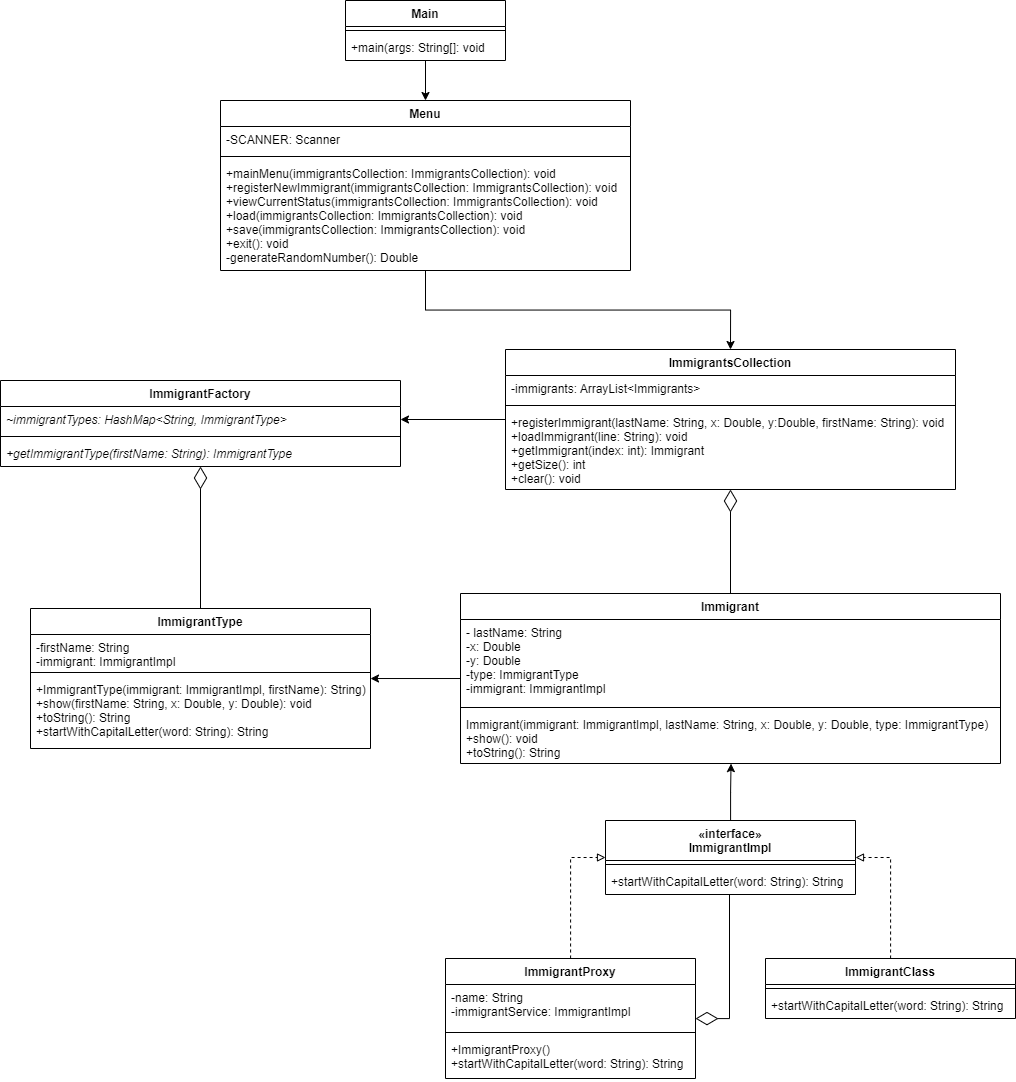

The diagram above was exported from draw.io. Its source (the exported page's mxGraphModel, read from the mxfile embedded in the PNG):
<mxGraphModel dx="840" dy="1573" grid="1" gridSize="10" guides="1" tooltips="1" connect="1" arrows="1" fold="1" page="1" pageScale="1" pageWidth="827" pageHeight="1169" math="0" shadow="0">
  <root>
    <mxCell id="0" />
    <mxCell id="1" parent="0" />
    <mxCell id="Bn9NIA5t_RnUdstBxpte-1" value="ImmigrantType" style="swimlane;fontStyle=1;align=center;verticalAlign=top;childLayout=stackLayout;horizontal=1;startSize=26;horizontalStack=0;resizeParent=1;resizeParentMax=0;resizeLast=0;collapsible=1;marginBottom=0;" parent="1" vertex="1">
      <mxGeometry x="55" y="618" width="340" height="140" as="geometry" />
    </mxCell>
    <mxCell id="Bn9NIA5t_RnUdstBxpte-2" value="-firstName: String&#10;-immigrant: ImmigrantImpl" style="text;strokeColor=none;fillColor=none;align=left;verticalAlign=top;spacingLeft=4;spacingRight=4;overflow=hidden;rotatable=0;points=[[0,0.5],[1,0.5]];portConstraint=eastwest;" parent="Bn9NIA5t_RnUdstBxpte-1" vertex="1">
      <mxGeometry y="26" width="340" height="34" as="geometry" />
    </mxCell>
    <mxCell id="Bn9NIA5t_RnUdstBxpte-3" value="" style="line;strokeWidth=1;fillColor=none;align=left;verticalAlign=middle;spacingTop=-1;spacingLeft=3;spacingRight=3;rotatable=0;labelPosition=right;points=[];portConstraint=eastwest;strokeColor=inherit;" parent="Bn9NIA5t_RnUdstBxpte-1" vertex="1">
      <mxGeometry y="60" width="340" height="8" as="geometry" />
    </mxCell>
    <mxCell id="Bn9NIA5t_RnUdstBxpte-4" value="+ImmigrantType(immigrant: ImmigrantImpl, firstName): String)&#10;+show(firstName: String, x: Double, y: Double): void&#10;+toString(): String&#10;+startWithCapitalLetter(word: String): String" style="text;strokeColor=none;fillColor=none;align=left;verticalAlign=top;spacingLeft=4;spacingRight=4;overflow=hidden;rotatable=0;points=[[0,0.5],[1,0.5]];portConstraint=eastwest;" parent="Bn9NIA5t_RnUdstBxpte-1" vertex="1">
      <mxGeometry y="68" width="340" height="72" as="geometry" />
    </mxCell>
    <mxCell id="lycG95_sbbHKnK6lgkow-29" style="edgeStyle=orthogonalEdgeStyle;rounded=0;orthogonalLoop=1;jettySize=auto;html=1;entryX=1;entryY=0.028;entryDx=0;entryDy=0;entryPerimeter=0;" parent="1" source="Bn9NIA5t_RnUdstBxpte-5" target="Bn9NIA5t_RnUdstBxpte-4" edge="1">
      <mxGeometry relative="1" as="geometry" />
    </mxCell>
    <mxCell id="Bn9NIA5t_RnUdstBxpte-5" value="Immigrant" style="swimlane;fontStyle=1;align=center;verticalAlign=top;childLayout=stackLayout;horizontal=1;startSize=26;horizontalStack=0;resizeParent=1;resizeParentMax=0;resizeLast=0;collapsible=1;marginBottom=0;" parent="1" vertex="1">
      <mxGeometry x="485" y="603" width="540" height="170" as="geometry" />
    </mxCell>
    <mxCell id="Bn9NIA5t_RnUdstBxpte-6" value="- lastName: String&#10;-x: Double&#10;-y: Double&#10;-type: ImmigrantType&#10;-immigrant: ImmigrantImpl" style="text;strokeColor=none;fillColor=none;align=left;verticalAlign=top;spacingLeft=4;spacingRight=4;overflow=hidden;rotatable=0;points=[[0,0.5],[1,0.5]];portConstraint=eastwest;" parent="Bn9NIA5t_RnUdstBxpte-5" vertex="1">
      <mxGeometry y="26" width="540" height="84" as="geometry" />
    </mxCell>
    <mxCell id="Bn9NIA5t_RnUdstBxpte-7" value="" style="line;strokeWidth=1;fillColor=none;align=left;verticalAlign=middle;spacingTop=-1;spacingLeft=3;spacingRight=3;rotatable=0;labelPosition=right;points=[];portConstraint=eastwest;strokeColor=inherit;" parent="Bn9NIA5t_RnUdstBxpte-5" vertex="1">
      <mxGeometry y="110" width="540" height="8" as="geometry" />
    </mxCell>
    <mxCell id="Bn9NIA5t_RnUdstBxpte-8" value="Immigrant(immigrant: ImmigrantImpl, lastName: String, x: Double, y: Double, type: ImmigrantType)&#10;+show(): void&#10;+toString(): String" style="text;strokeColor=none;fillColor=none;align=left;verticalAlign=top;spacingLeft=4;spacingRight=4;overflow=hidden;rotatable=0;points=[[0,0.5],[1,0.5]];portConstraint=eastwest;" parent="Bn9NIA5t_RnUdstBxpte-5" vertex="1">
      <mxGeometry y="118" width="540" height="52" as="geometry" />
    </mxCell>
    <mxCell id="lycG95_sbbHKnK6lgkow-31" style="edgeStyle=orthogonalEdgeStyle;rounded=0;orthogonalLoop=1;jettySize=auto;html=1;entryX=0.5;entryY=0;entryDx=0;entryDy=0;endArrow=none;endFill=0;startArrow=diamondThin;startFill=0;targetPerimeterSpacing=0;startSize=20;" parent="1" source="Bn9NIA5t_RnUdstBxpte-13" target="Bn9NIA5t_RnUdstBxpte-1" edge="1">
      <mxGeometry relative="1" as="geometry" />
    </mxCell>
    <mxCell id="Bn9NIA5t_RnUdstBxpte-13" value="ImmigrantFactory" style="swimlane;fontStyle=1;align=center;verticalAlign=top;childLayout=stackLayout;horizontal=1;startSize=26;horizontalStack=0;resizeParent=1;resizeParentMax=0;resizeLast=0;collapsible=1;marginBottom=0;" parent="1" vertex="1">
      <mxGeometry x="25" y="390" width="400" height="86" as="geometry" />
    </mxCell>
    <mxCell id="Bn9NIA5t_RnUdstBxpte-14" value="~immigrantTypes: HashMap&lt;String, ImmigrantType&gt;" style="text;strokeColor=none;fillColor=none;align=left;verticalAlign=top;spacingLeft=4;spacingRight=4;overflow=hidden;rotatable=0;points=[[0,0.5],[1,0.5]];portConstraint=eastwest;fontStyle=2" parent="Bn9NIA5t_RnUdstBxpte-13" vertex="1">
      <mxGeometry y="26" width="400" height="26" as="geometry" />
    </mxCell>
    <mxCell id="Bn9NIA5t_RnUdstBxpte-15" value="" style="line;strokeWidth=1;fillColor=none;align=left;verticalAlign=middle;spacingTop=-1;spacingLeft=3;spacingRight=3;rotatable=0;labelPosition=right;points=[];portConstraint=eastwest;strokeColor=inherit;" parent="Bn9NIA5t_RnUdstBxpte-13" vertex="1">
      <mxGeometry y="52" width="400" height="8" as="geometry" />
    </mxCell>
    <mxCell id="Bn9NIA5t_RnUdstBxpte-16" value="+getImmigrantType(firstName: String): ImmigrantType" style="text;strokeColor=none;fillColor=none;align=left;verticalAlign=top;spacingLeft=4;spacingRight=4;overflow=hidden;rotatable=0;points=[[0,0.5],[1,0.5]];portConstraint=eastwest;fontStyle=2" parent="Bn9NIA5t_RnUdstBxpte-13" vertex="1">
      <mxGeometry y="60" width="400" height="26" as="geometry" />
    </mxCell>
    <mxCell id="lycG95_sbbHKnK6lgkow-30" style="edgeStyle=orthogonalEdgeStyle;rounded=0;orthogonalLoop=1;jettySize=auto;html=1;entryX=1;entryY=0.5;entryDx=0;entryDy=0;" parent="1" source="Bn9NIA5t_RnUdstBxpte-17" target="Bn9NIA5t_RnUdstBxpte-14" edge="1">
      <mxGeometry relative="1" as="geometry" />
    </mxCell>
    <mxCell id="lycG95_sbbHKnK6lgkow-34" style="edgeStyle=orthogonalEdgeStyle;rounded=0;orthogonalLoop=1;jettySize=auto;html=1;entryX=0.5;entryY=0;entryDx=0;entryDy=0;startArrow=diamondThin;startFill=0;endArrow=none;endFill=0;startSize=20;sourcePerimeterSpacing=0;targetPerimeterSpacing=0;" parent="1" source="Bn9NIA5t_RnUdstBxpte-17" target="Bn9NIA5t_RnUdstBxpte-5" edge="1">
      <mxGeometry relative="1" as="geometry" />
    </mxCell>
    <mxCell id="Bn9NIA5t_RnUdstBxpte-17" value="ImmigrantsCollection" style="swimlane;fontStyle=1;align=center;verticalAlign=top;childLayout=stackLayout;horizontal=1;startSize=26;horizontalStack=0;resizeParent=1;resizeParentMax=0;resizeLast=0;collapsible=1;marginBottom=0;" parent="1" vertex="1">
      <mxGeometry x="530" y="359" width="450" height="140" as="geometry" />
    </mxCell>
    <mxCell id="Bn9NIA5t_RnUdstBxpte-18" value="-immigrants: ArrayList&lt;Immigrants&gt;" style="text;strokeColor=none;fillColor=none;align=left;verticalAlign=top;spacingLeft=4;spacingRight=4;overflow=hidden;rotatable=0;points=[[0,0.5],[1,0.5]];portConstraint=eastwest;" parent="Bn9NIA5t_RnUdstBxpte-17" vertex="1">
      <mxGeometry y="26" width="450" height="26" as="geometry" />
    </mxCell>
    <mxCell id="Bn9NIA5t_RnUdstBxpte-19" value="" style="line;strokeWidth=1;fillColor=none;align=left;verticalAlign=middle;spacingTop=-1;spacingLeft=3;spacingRight=3;rotatable=0;labelPosition=right;points=[];portConstraint=eastwest;strokeColor=inherit;" parent="Bn9NIA5t_RnUdstBxpte-17" vertex="1">
      <mxGeometry y="52" width="450" height="8" as="geometry" />
    </mxCell>
    <mxCell id="Bn9NIA5t_RnUdstBxpte-20" value="+registerImmigrant(lastName: String, x: Double, y:Double, firstName: String): void&#10;+loadImmigrant(line: String): void&#10;+getImmigrant(index: int): Immigrant&#10;+getSize(): int&#10;+clear(): void" style="text;strokeColor=none;fillColor=none;align=left;verticalAlign=top;spacingLeft=4;spacingRight=4;overflow=hidden;rotatable=0;points=[[0,0.5],[1,0.5]];portConstraint=eastwest;" parent="Bn9NIA5t_RnUdstBxpte-17" vertex="1">
      <mxGeometry y="60" width="450" height="80" as="geometry" />
    </mxCell>
    <mxCell id="Bx7iyMGsKwNQcdBEqFeZ-13" style="edgeStyle=orthogonalEdgeStyle;rounded=0;orthogonalLoop=1;jettySize=auto;html=1;entryX=1;entryY=0.5;entryDx=0;entryDy=0;dashed=1;endArrow=block;endFill=0;" edge="1" parent="1" source="lycG95_sbbHKnK6lgkow-1" target="lycG95_sbbHKnK6lgkow-5">
      <mxGeometry relative="1" as="geometry" />
    </mxCell>
    <mxCell id="lycG95_sbbHKnK6lgkow-1" value="ImmigrantClass" style="swimlane;fontStyle=1;align=center;verticalAlign=top;childLayout=stackLayout;horizontal=1;startSize=26;horizontalStack=0;resizeParent=1;resizeParentMax=0;resizeLast=0;collapsible=1;marginBottom=0;" parent="1" vertex="1">
      <mxGeometry x="790" y="968" width="250" height="60" as="geometry" />
    </mxCell>
    <mxCell id="lycG95_sbbHKnK6lgkow-3" value="" style="line;strokeWidth=1;fillColor=none;align=left;verticalAlign=middle;spacingTop=-1;spacingLeft=3;spacingRight=3;rotatable=0;labelPosition=right;points=[];portConstraint=eastwest;strokeColor=inherit;" parent="lycG95_sbbHKnK6lgkow-1" vertex="1">
      <mxGeometry y="26" width="250" height="8" as="geometry" />
    </mxCell>
    <mxCell id="lycG95_sbbHKnK6lgkow-4" value="+startWithCapitalLetter(word: String): String" style="text;strokeColor=none;fillColor=none;align=left;verticalAlign=top;spacingLeft=4;spacingRight=4;overflow=hidden;rotatable=0;points=[[0,0.5],[1,0.5]];portConstraint=eastwest;" parent="lycG95_sbbHKnK6lgkow-1" vertex="1">
      <mxGeometry y="34" width="250" height="26" as="geometry" />
    </mxCell>
    <mxCell id="Bx7iyMGsKwNQcdBEqFeZ-15" style="edgeStyle=orthogonalEdgeStyle;rounded=0;orthogonalLoop=1;jettySize=auto;html=1;entryX=0.501;entryY=1.002;entryDx=0;entryDy=0;entryPerimeter=0;startArrow=none;startFill=0;endArrow=classic;endFill=1;startSize=20;" edge="1" parent="1" source="lycG95_sbbHKnK6lgkow-5" target="Bn9NIA5t_RnUdstBxpte-8">
      <mxGeometry relative="1" as="geometry" />
    </mxCell>
    <mxCell id="lycG95_sbbHKnK6lgkow-5" value="«interface»&#10;ImmigrantImpl" style="swimlane;fontStyle=1;align=center;verticalAlign=top;childLayout=stackLayout;horizontal=1;startSize=40;horizontalStack=0;resizeParent=1;resizeParentMax=0;resizeLast=0;collapsible=1;marginBottom=0;" parent="1" vertex="1">
      <mxGeometry x="630" y="830" width="250" height="74" as="geometry">
        <mxRectangle x="370" y="360" width="120" height="40" as="alternateBounds" />
      </mxGeometry>
    </mxCell>
    <mxCell id="lycG95_sbbHKnK6lgkow-7" value="" style="line;strokeWidth=1;fillColor=none;align=left;verticalAlign=middle;spacingTop=-1;spacingLeft=3;spacingRight=3;rotatable=0;labelPosition=right;points=[];portConstraint=eastwest;strokeColor=inherit;" parent="lycG95_sbbHKnK6lgkow-5" vertex="1">
      <mxGeometry y="40" width="250" height="8" as="geometry" />
    </mxCell>
    <mxCell id="lycG95_sbbHKnK6lgkow-8" value="+startWithCapitalLetter(word: String): String" style="text;strokeColor=none;fillColor=none;align=left;verticalAlign=top;spacingLeft=4;spacingRight=4;overflow=hidden;rotatable=0;points=[[0,0.5],[1,0.5]];portConstraint=eastwest;" parent="lycG95_sbbHKnK6lgkow-5" vertex="1">
      <mxGeometry y="48" width="250" height="26" as="geometry" />
    </mxCell>
    <mxCell id="lycG95_sbbHKnK6lgkow-27" style="edgeStyle=orthogonalEdgeStyle;rounded=0;orthogonalLoop=1;jettySize=auto;html=1;entryX=0.5;entryY=0;entryDx=0;entryDy=0;" parent="1" source="lycG95_sbbHKnK6lgkow-23" edge="1">
      <mxGeometry relative="1" as="geometry">
        <mxPoint x="450" y="110" as="targetPoint" />
      </mxGeometry>
    </mxCell>
    <mxCell id="lycG95_sbbHKnK6lgkow-23" value="Main" style="swimlane;fontStyle=1;align=center;verticalAlign=top;childLayout=stackLayout;horizontal=1;startSize=26;horizontalStack=0;resizeParent=1;resizeParentMax=0;resizeLast=0;collapsible=1;marginBottom=0;" parent="1" vertex="1">
      <mxGeometry x="370" y="10" width="160" height="60" as="geometry" />
    </mxCell>
    <mxCell id="lycG95_sbbHKnK6lgkow-25" value="" style="line;strokeWidth=1;fillColor=none;align=left;verticalAlign=middle;spacingTop=-1;spacingLeft=3;spacingRight=3;rotatable=0;labelPosition=right;points=[];portConstraint=eastwest;strokeColor=inherit;" parent="lycG95_sbbHKnK6lgkow-23" vertex="1">
      <mxGeometry y="26" width="160" height="8" as="geometry" />
    </mxCell>
    <mxCell id="lycG95_sbbHKnK6lgkow-26" value="+main(args: String[]: void" style="text;strokeColor=none;fillColor=none;align=left;verticalAlign=top;spacingLeft=4;spacingRight=4;overflow=hidden;rotatable=0;points=[[0,0.5],[1,0.5]];portConstraint=eastwest;" parent="lycG95_sbbHKnK6lgkow-23" vertex="1">
      <mxGeometry y="34" width="160" height="26" as="geometry" />
    </mxCell>
    <mxCell id="Bx7iyMGsKwNQcdBEqFeZ-6" style="edgeStyle=orthogonalEdgeStyle;rounded=0;orthogonalLoop=1;jettySize=auto;html=1;entryX=0.5;entryY=0;entryDx=0;entryDy=0;" edge="1" parent="1" source="Bx7iyMGsKwNQcdBEqFeZ-2" target="Bn9NIA5t_RnUdstBxpte-17">
      <mxGeometry relative="1" as="geometry" />
    </mxCell>
    <mxCell id="Bx7iyMGsKwNQcdBEqFeZ-2" value="Menu" style="swimlane;fontStyle=1;align=center;verticalAlign=top;childLayout=stackLayout;horizontal=1;startSize=26;horizontalStack=0;resizeParent=1;resizeParentMax=0;resizeLast=0;collapsible=1;marginBottom=0;" vertex="1" parent="1">
      <mxGeometry x="245" y="110" width="410" height="170" as="geometry" />
    </mxCell>
    <mxCell id="Bx7iyMGsKwNQcdBEqFeZ-3" value="-SCANNER: Scanner" style="text;strokeColor=none;fillColor=none;align=left;verticalAlign=top;spacingLeft=4;spacingRight=4;overflow=hidden;rotatable=0;points=[[0,0.5],[1,0.5]];portConstraint=eastwest;fontStyle=0" vertex="1" parent="Bx7iyMGsKwNQcdBEqFeZ-2">
      <mxGeometry y="26" width="410" height="26" as="geometry" />
    </mxCell>
    <mxCell id="Bx7iyMGsKwNQcdBEqFeZ-4" value="" style="line;strokeWidth=1;fillColor=none;align=left;verticalAlign=middle;spacingTop=-1;spacingLeft=3;spacingRight=3;rotatable=0;labelPosition=right;points=[];portConstraint=eastwest;strokeColor=inherit;" vertex="1" parent="Bx7iyMGsKwNQcdBEqFeZ-2">
      <mxGeometry y="52" width="410" height="8" as="geometry" />
    </mxCell>
    <mxCell id="Bx7iyMGsKwNQcdBEqFeZ-5" value="+mainMenu(immigrantsCollection: ImmigrantsCollection): void&#10;+registerNewImmigrant(immigrantsCollection: ImmigrantsCollection): void&#10;+viewCurrentStatus(immigrantsCollection: ImmigrantsCollection): void&#10;+load(immigrantsCollection: ImmigrantsCollection): void&#10;+save(immigrantsCollection: ImmigrantsCollection): void&#10;+exit(): void&#10;-generateRandomNumber(): Double" style="text;strokeColor=none;fillColor=none;align=left;verticalAlign=top;spacingLeft=4;spacingRight=4;overflow=hidden;rotatable=0;points=[[0,0.5],[1,0.5]];portConstraint=eastwest;" vertex="1" parent="Bx7iyMGsKwNQcdBEqFeZ-2">
      <mxGeometry y="60" width="410" height="110" as="geometry" />
    </mxCell>
    <mxCell id="Bx7iyMGsKwNQcdBEqFeZ-12" style="edgeStyle=orthogonalEdgeStyle;rounded=0;orthogonalLoop=1;jettySize=auto;html=1;entryX=0;entryY=0.5;entryDx=0;entryDy=0;dashed=1;endArrow=block;endFill=0;" edge="1" parent="1" source="Bx7iyMGsKwNQcdBEqFeZ-7" target="lycG95_sbbHKnK6lgkow-5">
      <mxGeometry relative="1" as="geometry" />
    </mxCell>
    <mxCell id="Bx7iyMGsKwNQcdBEqFeZ-14" style="edgeStyle=orthogonalEdgeStyle;rounded=0;orthogonalLoop=1;jettySize=auto;html=1;entryX=0.496;entryY=1.013;entryDx=0;entryDy=0;entryPerimeter=0;endArrow=none;endFill=0;startArrow=diamondThin;startFill=0;startSize=20;" edge="1" parent="1" source="Bx7iyMGsKwNQcdBEqFeZ-7" target="lycG95_sbbHKnK6lgkow-8">
      <mxGeometry relative="1" as="geometry">
        <Array as="points">
          <mxPoint x="754" y="1028" />
        </Array>
      </mxGeometry>
    </mxCell>
    <mxCell id="Bx7iyMGsKwNQcdBEqFeZ-7" value="ImmigrantProxy" style="swimlane;fontStyle=1;align=center;verticalAlign=top;childLayout=stackLayout;horizontal=1;startSize=26;horizontalStack=0;resizeParent=1;resizeParentMax=0;resizeLast=0;collapsible=1;marginBottom=0;" vertex="1" parent="1">
      <mxGeometry x="470" y="968" width="250" height="120" as="geometry" />
    </mxCell>
    <mxCell id="Bx7iyMGsKwNQcdBEqFeZ-8" value="-name: String&#10;-immigrantService: ImmigrantImpl" style="text;strokeColor=none;fillColor=none;align=left;verticalAlign=top;spacingLeft=4;spacingRight=4;overflow=hidden;rotatable=0;points=[[0,0.5],[1,0.5]];portConstraint=eastwest;" vertex="1" parent="Bx7iyMGsKwNQcdBEqFeZ-7">
      <mxGeometry y="26" width="250" height="44" as="geometry" />
    </mxCell>
    <mxCell id="Bx7iyMGsKwNQcdBEqFeZ-9" value="" style="line;strokeWidth=1;fillColor=none;align=left;verticalAlign=middle;spacingTop=-1;spacingLeft=3;spacingRight=3;rotatable=0;labelPosition=right;points=[];portConstraint=eastwest;strokeColor=inherit;" vertex="1" parent="Bx7iyMGsKwNQcdBEqFeZ-7">
      <mxGeometry y="70" width="250" height="8" as="geometry" />
    </mxCell>
    <mxCell id="Bx7iyMGsKwNQcdBEqFeZ-10" value="+ImmigrantProxy()&#10;+startWithCapitalLetter(word: String): String" style="text;strokeColor=none;fillColor=none;align=left;verticalAlign=top;spacingLeft=4;spacingRight=4;overflow=hidden;rotatable=0;points=[[0,0.5],[1,0.5]];portConstraint=eastwest;" vertex="1" parent="Bx7iyMGsKwNQcdBEqFeZ-7">
      <mxGeometry y="78" width="250" height="42" as="geometry" />
    </mxCell>
  </root>
</mxGraphModel>